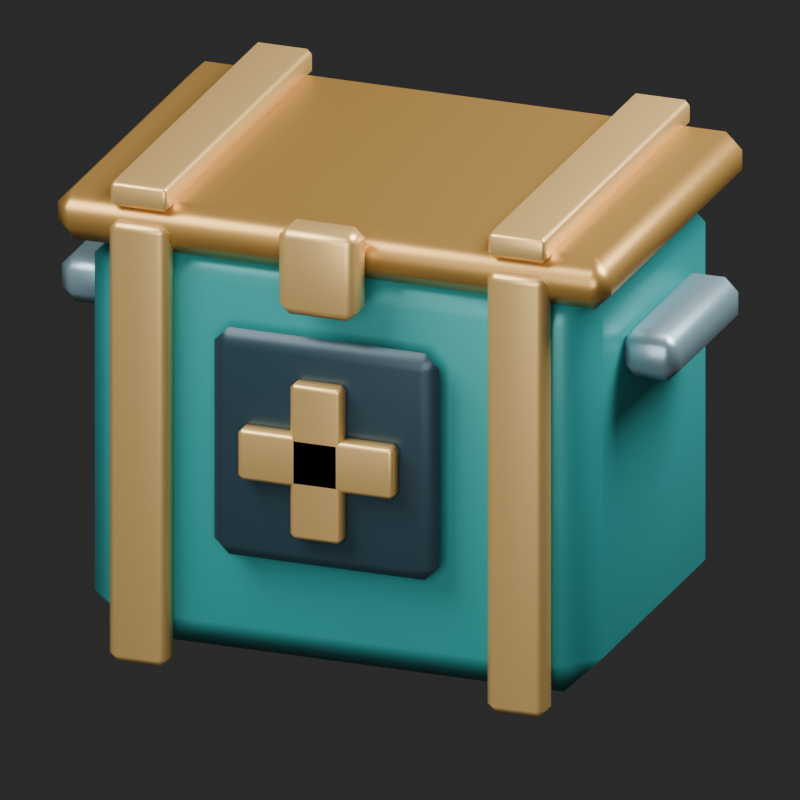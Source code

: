 # Source: cargo.blend  (saved by Blender 4.3.34; exported with 4.5.12 LTS)
import bpy
from mathutils import Matrix  # noqa: F401  (used for matrix-valued properties, if any)

bpy.ops.wm.read_factory_settings(use_empty=True)
scene = bpy.context.scene
scene.name = 'Scene'

# ---- collections
col_collection = bpy.data.collections.new('Collection'); scene.collection.children.link(col_collection)
col_cargo = bpy.data.collections.new('cargo'); scene.collection.children.link(col_cargo)
col_cargo_empty = bpy.data.collections.new('cargo_empty'); scene.collection.children.link(col_cargo_empty)
col_cargo_empty.hide_render = True
col_cargo_rig = bpy.data.collections.new('Cargo rig'); scene.collection.children.link(col_cargo_rig)

# ---- materials (node trees are filled in below, after node groups)
mat_teal_enamel = bpy.data.materials.new('Teal enamel')
mat_teal_enamel.diffuse_color = (0.025, 0.32, 0.31, 1.0)
mat_weathered_prop_brass = bpy.data.materials.new('Weathered prop brass')
mat_weathered_prop_brass.diffuse_color = (0.57, 0.32, 0.085, 1.0)
mat_prop_gold_edging = bpy.data.materials.new('Prop gold edging')
mat_prop_gold_edging.diffuse_color = (0.87, 0.56, 0.2, 1.0)
mat_charcoal_frame = bpy.data.materials.new('Charcoal frame')
mat_charcoal_frame.diffuse_color = (0.025, 0.055, 0.075, 1.0)
mat_cool_forged_faces = bpy.data.materials.new('Cool forged faces')
mat_cool_forged_faces.diffuse_color = (0.29, 0.43, 0.5, 1.0)

# ---- material node trees
mat_teal_enamel.use_nodes = True; mat_teal_enamel.node_tree.nodes.clear()
_N = mat_teal_enamel.node_tree.nodes; _L = mat_teal_enamel.node_tree.links
n0 = _N.new('ShaderNodeBsdfPrincipled'); n0.name = 'Principled BSDF'; n0.location = (10, 300)
n0.inputs[0].default_value = (0.025, 0.32, 0.31, 1.0)
n0.inputs[1].default_value = 0.2
n0.inputs[2].default_value = 0.37
n1 = _N.new('ShaderNodeOutputMaterial'); n1.name = 'Material Output'; n1.location = (300, 300)
_L.new(n0.outputs[0], n1.inputs[0])
n1.is_active_output = True
mat_weathered_prop_brass.use_nodes = True; mat_weathered_prop_brass.node_tree.nodes.clear()
_N = mat_weathered_prop_brass.node_tree.nodes; _L = mat_weathered_prop_brass.node_tree.links
n0 = _N.new('ShaderNodeBsdfPrincipled'); n0.name = 'Principled BSDF'; n0.location = (10, 300)
n0.inputs[0].default_value = (0.57, 0.32, 0.085, 1.0)
n0.inputs[1].default_value = 0.7
n0.inputs[2].default_value = 0.37
n1 = _N.new('ShaderNodeOutputMaterial'); n1.name = 'Material Output'; n1.location = (300, 300)
_L.new(n0.outputs[0], n1.inputs[0])
n1.is_active_output = True
mat_prop_gold_edging.use_nodes = True; mat_prop_gold_edging.node_tree.nodes.clear()
_N = mat_prop_gold_edging.node_tree.nodes; _L = mat_prop_gold_edging.node_tree.links
n0 = _N.new('ShaderNodeBsdfPrincipled'); n0.name = 'Principled BSDF'; n0.location = (10, 300)
n0.inputs[0].default_value = (0.87, 0.56, 0.2, 1.0)
n0.inputs[1].default_value = 0.65
n0.inputs[2].default_value = 0.37
n1 = _N.new('ShaderNodeOutputMaterial'); n1.name = 'Material Output'; n1.location = (300, 300)
_L.new(n0.outputs[0], n1.inputs[0])
n1.is_active_output = True
mat_charcoal_frame.use_nodes = True; mat_charcoal_frame.node_tree.nodes.clear()
_N = mat_charcoal_frame.node_tree.nodes; _L = mat_charcoal_frame.node_tree.links
n0 = _N.new('ShaderNodeBsdfPrincipled'); n0.name = 'Principled BSDF'; n0.location = (10, 300)
n0.inputs[0].default_value = (0.025, 0.055, 0.075, 1.0)
n0.inputs[1].default_value = 0.35
n0.inputs[2].default_value = 0.37
n1 = _N.new('ShaderNodeOutputMaterial'); n1.name = 'Material Output'; n1.location = (300, 300)
_L.new(n0.outputs[0], n1.inputs[0])
n1.is_active_output = True
mat_cool_forged_faces.use_nodes = True; mat_cool_forged_faces.node_tree.nodes.clear()
_N = mat_cool_forged_faces.node_tree.nodes; _L = mat_cool_forged_faces.node_tree.links
n0 = _N.new('ShaderNodeBsdfPrincipled'); n0.name = 'Principled BSDF'; n0.location = (10, 300)
n0.inputs[0].default_value = (0.29, 0.43, 0.5, 1.0)
n0.inputs[1].default_value = 0.65
n0.inputs[2].default_value = 0.37
n1 = _N.new('ShaderNodeOutputMaterial'); n1.name = 'Material Output'; n1.location = (300, 300)
_L.new(n0.outputs[0], n1.inputs[0])
n1.is_active_output = True

# ---- world
world_world = bpy.data.worlds.new('World'); scene.world = world_world
world_world.use_nodes = True; world_world.node_tree.nodes.clear()
_N = world_world.node_tree.nodes; _L = world_world.node_tree.links
n0 = _N.new('ShaderNodeOutputWorld'); n0.name = 'World Output'; n0.location = (300, 300)
n1 = _N.new('ShaderNodeBackground'); n1.name = 'Background'; n1.location = (10, 300)
n1.inputs[0].default_value = (0.05088, 0.05088, 0.05088, 1.0)
n1.inputs[1].default_value = 0.6
_L.new(n1.outputs[0], n0.inputs[0])
n0.is_active_output = True
world_world.color = (0.05088, 0.05088, 0.05088)
world_world.sun_shadow_jitter_overblur = 0.0

# ---- cameras
cam_camera_001 = bpy.data.cameras.new('Camera.001')
cam_camera_001.type = 'ORTHO'
cam_camera_001.ortho_scale = 2.3

# ---- lights
light_area = bpy.data.lights.new('Area', 'AREA')
light_area.energy = 550.0
light_area.size = 4.0
light_area.size_y = 1.0
light_area_001 = bpy.data.lights.new('Area.001', 'AREA')
light_area_001.energy = 650.0
light_area_001.size = 3.0
light_area_001.size_y = 1.0
light_area_002 = bpy.data.lights.new('Area.002', 'AREA')
light_area_002.energy = 160.0
light_area_002.size = 3.0
light_area_002.size_y = 1.0

# ---- meshes
me_cube_001 = bpy.data.meshes.new('Cube.001')
me_cube_001.from_pydata([(-0.78, -0.54, -0.64), (-0.78, -0.54, 0.64), (-0.78, 0.54, -0.64), (-0.78, 0.54, 0.64), (0.78, -0.54, -0.64), (0.78, -0.54, 0.64), (0.78, 0.54, -0.64), (0.78, 0.54, 0.64)], [], [(0, 1, 3, 2), (2, 3, 7, 6), (6, 7, 5, 4), (4, 5, 1, 0), (2, 6, 4, 0), (7, 3, 1, 5)])
_uv = me_cube_001.uv_layers.new(name='UVMap')
_uv.uv.foreach_set('vector', [0.375, 0.0, 0.625, 0.0, 0.625, 0.25, 0.375, 0.25, 0.375, 0.25, 0.625, 0.25, 0.625, 0.5, 0.375, 0.5, 0.375, 0.5, 0.625, 0.5, 0.625, 0.75, 0.375, 0.75, 0.375, 0.75, 0.625, 0.75, 0.625, 1.0, 0.375, 1.0, 0.125, 0.5, 0.375, 0.5, 0.375, 0.75, 0.125, 0.75, 0.625, 0.5, 0.875, 0.5, 0.875, 0.75, 0.625, 0.75])
me_cube_001.materials.append(mat_teal_enamel)
me_cube_001.update()
me_cube_002 = bpy.data.meshes.new('Cube.002')
me_cube_002.from_pydata([(-0.85, -0.585, -0.08), (-0.85, -0.585, 0.08), (-0.85, 0.585, -0.08), (-0.85, 0.585, 0.08), (0.85, -0.585, -0.08), (0.85, -0.585, 0.08), (0.85, 0.585, -0.08), (0.85, 0.585, 0.08)], [], [(0, 1, 3, 2), (2, 3, 7, 6), (6, 7, 5, 4), (4, 5, 1, 0), (2, 6, 4, 0), (7, 3, 1, 5)])
_uv = me_cube_002.uv_layers.new(name='UVMap')
_uv.uv.foreach_set('vector', [0.375, 0.0, 0.625, 0.0, 0.625, 0.25, 0.375, 0.25, 0.375, 0.25, 0.625, 0.25, 0.625, 0.5, 0.375, 0.5, 0.375, 0.5, 0.625, 0.5, 0.625, 0.75, 0.375, 0.75, 0.375, 0.75, 0.625, 0.75, 0.625, 1.0, 0.375, 1.0, 0.125, 0.5, 0.375, 0.5, 0.375, 0.75, 0.125, 0.75, 0.625, 0.5, 0.875, 0.5, 0.875, 0.75, 0.625, 0.75])
me_cube_002.materials.append(mat_weathered_prop_brass)
me_cube_002.update()
me_cube_003 = bpy.data.meshes.new('Cube.003')
me_cube_003.from_pydata([(-0.09, -0.045, -0.68), (-0.09, -0.045, 0.68), (-0.09, 0.045, -0.68), (-0.09, 0.045, 0.68), (0.09, -0.045, -0.68), (0.09, -0.045, 0.68), (0.09, 0.045, -0.68), (0.09, 0.045, 0.68)], [], [(0, 1, 3, 2), (2, 3, 7, 6), (6, 7, 5, 4), (4, 5, 1, 0), (2, 6, 4, 0), (7, 3, 1, 5)])
_uv = me_cube_003.uv_layers.new(name='UVMap')
_uv.uv.foreach_set('vector', [0.375, 0.0, 0.625, 0.0, 0.625, 0.25, 0.375, 0.25, 0.375, 0.25, 0.625, 0.25, 0.625, 0.5, 0.375, 0.5, 0.375, 0.5, 0.625, 0.5, 0.625, 0.75, 0.375, 0.75, 0.375, 0.75, 0.625, 0.75, 0.625, 1.0, 0.375, 1.0, 0.125, 0.5, 0.375, 0.5, 0.375, 0.75, 0.125, 0.75, 0.625, 0.5, 0.875, 0.5, 0.875, 0.75, 0.625, 0.75])
me_cube_003.materials.append(mat_prop_gold_edging)
me_cube_003.update()
me_cube_004 = bpy.data.meshes.new('Cube.004')
me_cube_004.from_pydata([(-0.09, -0.6, -0.04), (-0.09, -0.6, 0.04), (-0.09, 0.6, -0.04), (-0.09, 0.6, 0.04), (0.09, -0.6, -0.04), (0.09, -0.6, 0.04), (0.09, 0.6, -0.04), (0.09, 0.6, 0.04)], [], [(0, 1, 3, 2), (2, 3, 7, 6), (6, 7, 5, 4), (4, 5, 1, 0), (2, 6, 4, 0), (7, 3, 1, 5)])
_uv = me_cube_004.uv_layers.new(name='UVMap')
_uv.uv.foreach_set('vector', [0.375, 0.0, 0.625, 0.0, 0.625, 0.25, 0.375, 0.25, 0.375, 0.25, 0.625, 0.25, 0.625, 0.5, 0.375, 0.5, 0.375, 0.5, 0.625, 0.5, 0.625, 0.75, 0.375, 0.75, 0.375, 0.75, 0.625, 0.75, 0.625, 1.0, 0.375, 1.0, 0.125, 0.5, 0.375, 0.5, 0.375, 0.75, 0.125, 0.75, 0.625, 0.5, 0.875, 0.5, 0.875, 0.75, 0.625, 0.75])
me_cube_004.materials.append(mat_prop_gold_edging)
me_cube_004.update()
me_cube_005 = bpy.data.meshes.new('Cube.005')
me_cube_005.from_pydata([(-0.09, -0.045, -0.68), (-0.09, -0.045, 0.68), (-0.09, 0.045, -0.68), (-0.09, 0.045, 0.68), (0.09, -0.045, -0.68), (0.09, -0.045, 0.68), (0.09, 0.045, -0.68), (0.09, 0.045, 0.68)], [], [(0, 1, 3, 2), (2, 3, 7, 6), (6, 7, 5, 4), (4, 5, 1, 0), (2, 6, 4, 0), (7, 3, 1, 5)])
_uv = me_cube_005.uv_layers.new(name='UVMap')
_uv.uv.foreach_set('vector', [0.375, 0.0, 0.625, 0.0, 0.625, 0.25, 0.375, 0.25, 0.375, 0.25, 0.625, 0.25, 0.625, 0.5, 0.375, 0.5, 0.375, 0.5, 0.625, 0.5, 0.625, 0.75, 0.375, 0.75, 0.375, 0.75, 0.625, 0.75, 0.625, 1.0, 0.375, 1.0, 0.125, 0.5, 0.375, 0.5, 0.375, 0.75, 0.125, 0.75, 0.625, 0.5, 0.875, 0.5, 0.875, 0.75, 0.625, 0.75])
me_cube_005.materials.append(mat_prop_gold_edging)
me_cube_005.update()
me_cube_006 = bpy.data.meshes.new('Cube.006')
me_cube_006.from_pydata([(-0.09, -0.6, -0.04), (-0.09, -0.6, 0.04), (-0.09, 0.6, -0.04), (-0.09, 0.6, 0.04), (0.09, -0.6, -0.04), (0.09, -0.6, 0.04), (0.09, 0.6, -0.04), (0.09, 0.6, 0.04)], [], [(0, 1, 3, 2), (2, 3, 7, 6), (6, 7, 5, 4), (4, 5, 1, 0), (2, 6, 4, 0), (7, 3, 1, 5)])
_uv = me_cube_006.uv_layers.new(name='UVMap')
_uv.uv.foreach_set('vector', [0.375, 0.0, 0.625, 0.0, 0.625, 0.25, 0.375, 0.25, 0.375, 0.25, 0.625, 0.25, 0.625, 0.5, 0.375, 0.5, 0.375, 0.5, 0.625, 0.5, 0.625, 0.75, 0.375, 0.75, 0.375, 0.75, 0.625, 0.75, 0.625, 1.0, 0.375, 1.0, 0.125, 0.5, 0.375, 0.5, 0.375, 0.75, 0.125, 0.75, 0.625, 0.5, 0.875, 0.5, 0.875, 0.75, 0.625, 0.75])
me_cube_006.materials.append(mat_prop_gold_edging)
me_cube_006.update()
me_cube_007 = bpy.data.meshes.new('Cube.007')
me_cube_007.from_pydata([(-0.345, -0.045, -0.35), (-0.345, -0.045, 0.35), (-0.345, 0.045, -0.35), (-0.345, 0.045, 0.35), (0.345, -0.045, -0.35), (0.345, -0.045, 0.35), (0.345, 0.045, -0.35), (0.345, 0.045, 0.35)], [], [(0, 1, 3, 2), (2, 3, 7, 6), (6, 7, 5, 4), (4, 5, 1, 0), (2, 6, 4, 0), (7, 3, 1, 5)])
_uv = me_cube_007.uv_layers.new(name='UVMap')
_uv.uv.foreach_set('vector', [0.375, 0.0, 0.625, 0.0, 0.625, 0.25, 0.375, 0.25, 0.375, 0.25, 0.625, 0.25, 0.625, 0.5, 0.375, 0.5, 0.375, 0.5, 0.625, 0.5, 0.625, 0.75, 0.375, 0.75, 0.375, 0.75, 0.625, 0.75, 0.625, 1.0, 0.375, 1.0, 0.125, 0.5, 0.375, 0.5, 0.375, 0.75, 0.125, 0.75, 0.625, 0.5, 0.875, 0.5, 0.875, 0.75, 0.625, 0.75])
me_cube_007.materials.append(mat_charcoal_frame)
me_cube_007.update()
me_cube_008 = bpy.data.meshes.new('Cube.008')
me_cube_008.from_pydata([(-0.24, -0.03, -0.08), (-0.24, -0.03, 0.08), (-0.24, 0.03, -0.08), (-0.24, 0.03, 0.08), (0.24, -0.03, -0.08), (0.24, -0.03, 0.08), (0.24, 0.03, -0.08), (0.24, 0.03, 0.08)], [], [(0, 1, 3, 2), (2, 3, 7, 6), (6, 7, 5, 4), (4, 5, 1, 0), (2, 6, 4, 0), (7, 3, 1, 5)])
_uv = me_cube_008.uv_layers.new(name='UVMap')
_uv.uv.foreach_set('vector', [0.375, 0.0, 0.625, 0.0, 0.625, 0.25, 0.375, 0.25, 0.375, 0.25, 0.625, 0.25, 0.625, 0.5, 0.375, 0.5, 0.375, 0.5, 0.625, 0.5, 0.625, 0.75, 0.375, 0.75, 0.375, 0.75, 0.625, 0.75, 0.625, 1.0, 0.375, 1.0, 0.125, 0.5, 0.375, 0.5, 0.375, 0.75, 0.125, 0.75, 0.625, 0.5, 0.875, 0.5, 0.875, 0.75, 0.625, 0.75])
me_cube_008.materials.append(mat_prop_gold_edging)
me_cube_008.update()
me_cube_009 = bpy.data.meshes.new('Cube.009')
me_cube_009.from_pydata([(-0.08, -0.03, -0.24), (-0.08, -0.03, 0.24), (-0.08, 0.03, -0.24), (-0.08, 0.03, 0.24), (0.08, -0.03, -0.24), (0.08, -0.03, 0.24), (0.08, 0.03, -0.24), (0.08, 0.03, 0.24)], [], [(0, 1, 3, 2), (2, 3, 7, 6), (6, 7, 5, 4), (4, 5, 1, 0), (2, 6, 4, 0), (7, 3, 1, 5)])
_uv = me_cube_009.uv_layers.new(name='UVMap')
_uv.uv.foreach_set('vector', [0.375, 0.0, 0.625, 0.0, 0.625, 0.25, 0.375, 0.25, 0.375, 0.25, 0.625, 0.25, 0.625, 0.5, 0.375, 0.5, 0.375, 0.5, 0.625, 0.5, 0.625, 0.75, 0.375, 0.75, 0.375, 0.75, 0.625, 0.75, 0.625, 1.0, 0.375, 1.0, 0.125, 0.5, 0.375, 0.5, 0.375, 0.75, 0.125, 0.75, 0.625, 0.5, 0.875, 0.5, 0.875, 0.75, 0.625, 0.75])
me_cube_009.materials.append(mat_prop_gold_edging)
me_cube_009.update()
me_cube_010 = bpy.data.meshes.new('Cube.010')
me_cube_010.from_pydata([(-0.09, -0.275, -0.075), (-0.09, -0.275, 0.075), (-0.09, 0.275, -0.075), (-0.09, 0.275, 0.075), (0.09, -0.275, -0.075), (0.09, -0.275, 0.075), (0.09, 0.275, -0.075), (0.09, 0.275, 0.075)], [], [(0, 1, 3, 2), (2, 3, 7, 6), (6, 7, 5, 4), (4, 5, 1, 0), (2, 6, 4, 0), (7, 3, 1, 5)])
_uv = me_cube_010.uv_layers.new(name='UVMap')
_uv.uv.foreach_set('vector', [0.375, 0.0, 0.625, 0.0, 0.625, 0.25, 0.375, 0.25, 0.375, 0.25, 0.625, 0.25, 0.625, 0.5, 0.375, 0.5, 0.375, 0.5, 0.625, 0.5, 0.625, 0.75, 0.375, 0.75, 0.375, 0.75, 0.625, 0.75, 0.625, 1.0, 0.375, 1.0, 0.125, 0.5, 0.375, 0.5, 0.375, 0.75, 0.125, 0.75, 0.625, 0.5, 0.875, 0.5, 0.875, 0.75, 0.625, 0.75])
me_cube_010.materials.append(mat_cool_forged_faces)
me_cube_010.update()
me_cube_011 = bpy.data.meshes.new('Cube.011')
me_cube_011.from_pydata([(-0.09, -0.275, -0.075), (-0.09, -0.275, 0.075), (-0.09, 0.275, -0.075), (-0.09, 0.275, 0.075), (0.09, -0.275, -0.075), (0.09, -0.275, 0.075), (0.09, 0.275, -0.075), (0.09, 0.275, 0.075)], [], [(0, 1, 3, 2), (2, 3, 7, 6), (6, 7, 5, 4), (4, 5, 1, 0), (2, 6, 4, 0), (7, 3, 1, 5)])
_uv = me_cube_011.uv_layers.new(name='UVMap')
_uv.uv.foreach_set('vector', [0.375, 0.0, 0.625, 0.0, 0.625, 0.25, 0.375, 0.25, 0.375, 0.25, 0.625, 0.25, 0.625, 0.5, 0.375, 0.5, 0.375, 0.5, 0.625, 0.5, 0.625, 0.75, 0.375, 0.75, 0.375, 0.75, 0.625, 0.75, 0.625, 1.0, 0.375, 1.0, 0.125, 0.5, 0.375, 0.5, 0.375, 0.75, 0.125, 0.75, 0.625, 0.5, 0.875, 0.5, 0.875, 0.75, 0.625, 0.75])
me_cube_011.materials.append(mat_cool_forged_faces)
me_cube_011.update()
me_cube_012 = bpy.data.meshes.new('Cube.012')
me_cube_012.from_pydata([(-0.12, -0.06, -0.135), (-0.12, -0.06, 0.135), (-0.12, 0.06, -0.135), (-0.12, 0.06, 0.135), (0.12, -0.06, -0.135), (0.12, -0.06, 0.135), (0.12, 0.06, -0.135), (0.12, 0.06, 0.135)], [], [(0, 1, 3, 2), (2, 3, 7, 6), (6, 7, 5, 4), (4, 5, 1, 0), (2, 6, 4, 0), (7, 3, 1, 5)])
_uv = me_cube_012.uv_layers.new(name='UVMap')
_uv.uv.foreach_set('vector', [0.375, 0.0, 0.625, 0.0, 0.625, 0.25, 0.375, 0.25, 0.375, 0.25, 0.625, 0.25, 0.625, 0.5, 0.375, 0.5, 0.375, 0.5, 0.625, 0.5, 0.625, 0.75, 0.375, 0.75, 0.375, 0.75, 0.625, 0.75, 0.625, 1.0, 0.375, 1.0, 0.125, 0.5, 0.375, 0.5, 0.375, 0.75, 0.125, 0.75, 0.625, 0.5, 0.875, 0.5, 0.875, 0.75, 0.625, 0.75])
me_cube_012.materials.append(mat_prop_gold_edging)
me_cube_012.update()
me_cube_013 = bpy.data.meshes.new('Cube.013')
me_cube_013.from_pydata([(-0.955, -0.655, -0.12), (-0.955, -0.655, 0.12), (-0.955, 0.655, -0.12), (-0.955, 0.655, 0.12), (0.955, -0.655, -0.12), (0.955, -0.655, 0.12), (0.955, 0.655, -0.12), (0.955, 0.655, 0.12)], [], [(0, 1, 3, 2), (2, 3, 7, 6), (6, 7, 5, 4), (4, 5, 1, 0), (2, 6, 4, 0), (7, 3, 1, 5)])
_uv = me_cube_013.uv_layers.new(name='UVMap')
_uv.uv.foreach_set('vector', [0.375, 0.0, 0.625, 0.0, 0.625, 0.25, 0.375, 0.25, 0.375, 0.25, 0.625, 0.25, 0.625, 0.5, 0.375, 0.5, 0.375, 0.5, 0.625, 0.5, 0.625, 0.75, 0.375, 0.75, 0.375, 0.75, 0.625, 0.75, 0.625, 1.0, 0.375, 1.0, 0.125, 0.5, 0.375, 0.5, 0.375, 0.75, 0.125, 0.75, 0.625, 0.5, 0.875, 0.5, 0.875, 0.75, 0.625, 0.75])
me_cube_013.materials.append(mat_charcoal_frame)
me_cube_013.update()
me_cube_014 = bpy.data.meshes.new('Cube.014')
me_cube_014.from_pydata([(-0.075, -0.09, -0.61), (-0.075, -0.09, 0.61), (-0.075, 0.09, -0.61), (-0.075, 0.09, 0.61), (0.075, -0.09, -0.61), (0.075, -0.09, 0.61), (0.075, 0.09, -0.61), (0.075, 0.09, 0.61)], [], [(0, 1, 3, 2), (2, 3, 7, 6), (6, 7, 5, 4), (4, 5, 1, 0), (2, 6, 4, 0), (7, 3, 1, 5)])
_uv = me_cube_014.uv_layers.new(name='UVMap')
_uv.uv.foreach_set('vector', [0.375, 0.0, 0.625, 0.0, 0.625, 0.25, 0.375, 0.25, 0.375, 0.25, 0.625, 0.25, 0.625, 0.5, 0.375, 0.5, 0.375, 0.5, 0.625, 0.5, 0.625, 0.75, 0.375, 0.75, 0.375, 0.75, 0.625, 0.75, 0.625, 1.0, 0.375, 1.0, 0.125, 0.5, 0.375, 0.5, 0.375, 0.75, 0.125, 0.75, 0.625, 0.5, 0.875, 0.5, 0.875, 0.75, 0.625, 0.75])
me_cube_014.materials.append(mat_cool_forged_faces)
me_cube_014.update()
me_cube_015 = bpy.data.meshes.new('Cube.015')
me_cube_015.from_pydata([(-0.075, -0.64, -0.05), (-0.075, -0.64, 0.05), (-0.075, 0.64, -0.05), (-0.075, 0.64, 0.05), (0.075, -0.64, -0.05), (0.075, -0.64, 0.05), (0.075, 0.64, -0.05), (0.075, 0.64, 0.05)], [], [(0, 1, 3, 2), (2, 3, 7, 6), (6, 7, 5, 4), (4, 5, 1, 0), (2, 6, 4, 0), (7, 3, 1, 5)])
_uv = me_cube_015.uv_layers.new(name='UVMap')
_uv.uv.foreach_set('vector', [0.375, 0.0, 0.625, 0.0, 0.625, 0.25, 0.375, 0.25, 0.375, 0.25, 0.625, 0.25, 0.625, 0.5, 0.375, 0.5, 0.375, 0.5, 0.625, 0.5, 0.625, 0.75, 0.375, 0.75, 0.375, 0.75, 0.625, 0.75, 0.625, 1.0, 0.375, 1.0, 0.125, 0.5, 0.375, 0.5, 0.375, 0.75, 0.125, 0.75, 0.625, 0.5, 0.875, 0.5, 0.875, 0.75, 0.625, 0.75])
me_cube_015.materials.append(mat_weathered_prop_brass)
me_cube_015.update()
me_cube_016 = bpy.data.meshes.new('Cube.016')
me_cube_016.from_pydata([(-0.075, -0.09, -0.61), (-0.075, -0.09, 0.61), (-0.075, 0.09, -0.61), (-0.075, 0.09, 0.61), (0.075, -0.09, -0.61), (0.075, -0.09, 0.61), (0.075, 0.09, -0.61), (0.075, 0.09, 0.61)], [], [(0, 1, 3, 2), (2, 3, 7, 6), (6, 7, 5, 4), (4, 5, 1, 0), (2, 6, 4, 0), (7, 3, 1, 5)])
_uv = me_cube_016.uv_layers.new(name='UVMap')
_uv.uv.foreach_set('vector', [0.375, 0.0, 0.625, 0.0, 0.625, 0.25, 0.375, 0.25, 0.375, 0.25, 0.625, 0.25, 0.625, 0.5, 0.375, 0.5, 0.375, 0.5, 0.625, 0.5, 0.625, 0.75, 0.375, 0.75, 0.375, 0.75, 0.625, 0.75, 0.625, 1.0, 0.375, 1.0, 0.125, 0.5, 0.375, 0.5, 0.375, 0.75, 0.125, 0.75, 0.625, 0.5, 0.875, 0.5, 0.875, 0.75, 0.625, 0.75])
me_cube_016.materials.append(mat_cool_forged_faces)
me_cube_016.update()
me_cube_017 = bpy.data.meshes.new('Cube.017')
me_cube_017.from_pydata([(-0.075, -0.64, -0.05), (-0.075, -0.64, 0.05), (-0.075, 0.64, -0.05), (-0.075, 0.64, 0.05), (0.075, -0.64, -0.05), (0.075, -0.64, 0.05), (0.075, 0.64, -0.05), (0.075, 0.64, 0.05)], [], [(0, 1, 3, 2), (2, 3, 7, 6), (6, 7, 5, 4), (4, 5, 1, 0), (2, 6, 4, 0), (7, 3, 1, 5)])
_uv = me_cube_017.uv_layers.new(name='UVMap')
_uv.uv.foreach_set('vector', [0.375, 0.0, 0.625, 0.0, 0.625, 0.25, 0.375, 0.25, 0.375, 0.25, 0.625, 0.25, 0.625, 0.5, 0.375, 0.5, 0.375, 0.5, 0.625, 0.5, 0.625, 0.75, 0.375, 0.75, 0.375, 0.75, 0.625, 0.75, 0.625, 1.0, 0.375, 1.0, 0.125, 0.5, 0.375, 0.5, 0.375, 0.75, 0.125, 0.75, 0.625, 0.5, 0.875, 0.5, 0.875, 0.75, 0.625, 0.75])
me_cube_017.materials.append(mat_weathered_prop_brass)
me_cube_017.update()
me_cube_018 = bpy.data.meshes.new('Cube.018')
me_cube_018.from_pydata([(-0.915, -0.09, -0.08), (-0.915, -0.09, 0.08), (-0.915, 0.09, -0.08), (-0.915, 0.09, 0.08), (0.915, -0.09, -0.08), (0.915, -0.09, 0.08), (0.915, 0.09, -0.08), (0.915, 0.09, 0.08)], [], [(0, 1, 3, 2), (2, 3, 7, 6), (6, 7, 5, 4), (4, 5, 1, 0), (2, 6, 4, 0), (7, 3, 1, 5)])
_uv = me_cube_018.uv_layers.new(name='UVMap')
_uv.uv.foreach_set('vector', [0.375, 0.0, 0.625, 0.0, 0.625, 0.25, 0.375, 0.25, 0.375, 0.25, 0.625, 0.25, 0.625, 0.5, 0.375, 0.5, 0.375, 0.5, 0.625, 0.5, 0.625, 0.75, 0.375, 0.75, 0.375, 0.75, 0.625, 0.75, 0.625, 1.0, 0.375, 1.0, 0.125, 0.5, 0.375, 0.5, 0.375, 0.75, 0.125, 0.75, 0.625, 0.5, 0.875, 0.5, 0.875, 0.75, 0.625, 0.75])
me_cube_018.materials.append(mat_cool_forged_faces)
me_cube_018.update()
me_cube_019 = bpy.data.meshes.new('Cube.019')
me_cube_019.from_pydata([(-0.075, -0.36, -0.02), (-0.075, -0.36, 0.02), (-0.075, 0.36, -0.02), (-0.075, 0.36, 0.02), (0.075, -0.36, -0.02), (0.075, -0.36, 0.02), (0.075, 0.36, -0.02), (0.075, 0.36, 0.02)], [], [(0, 1, 3, 2), (2, 3, 7, 6), (6, 7, 5, 4), (4, 5, 1, 0), (2, 6, 4, 0), (7, 3, 1, 5)])
_uv = me_cube_019.uv_layers.new(name='UVMap')
_uv.uv.foreach_set('vector', [0.375, 0.0, 0.625, 0.0, 0.625, 0.25, 0.375, 0.25, 0.375, 0.25, 0.625, 0.25, 0.625, 0.5, 0.375, 0.5, 0.375, 0.5, 0.625, 0.5, 0.625, 0.75, 0.375, 0.75, 0.375, 0.75, 0.625, 0.75, 0.625, 1.0, 0.375, 1.0, 0.125, 0.5, 0.375, 0.5, 0.375, 0.75, 0.125, 0.75, 0.625, 0.5, 0.875, 0.5, 0.875, 0.75, 0.625, 0.75])
me_cube_019.materials.append(mat_prop_gold_edging)
me_cube_019.update()
me_cube_020 = bpy.data.meshes.new('Cube.020')
me_cube_020.from_pydata([(-0.075, -0.36, -0.02), (-0.075, -0.36, 0.02), (-0.075, 0.36, -0.02), (-0.075, 0.36, 0.02), (0.075, -0.36, -0.02), (0.075, -0.36, 0.02), (0.075, 0.36, -0.02), (0.075, 0.36, 0.02)], [], [(0, 1, 3, 2), (2, 3, 7, 6), (6, 7, 5, 4), (4, 5, 1, 0), (2, 6, 4, 0), (7, 3, 1, 5)])
_uv = me_cube_020.uv_layers.new(name='UVMap')
_uv.uv.foreach_set('vector', [0.375, 0.0, 0.625, 0.0, 0.625, 0.25, 0.375, 0.25, 0.375, 0.25, 0.625, 0.25, 0.625, 0.5, 0.375, 0.5, 0.375, 0.5, 0.625, 0.5, 0.625, 0.75, 0.375, 0.75, 0.375, 0.75, 0.625, 0.75, 0.625, 1.0, 0.375, 1.0, 0.125, 0.5, 0.375, 0.5, 0.375, 0.75, 0.125, 0.75, 0.625, 0.5, 0.875, 0.5, 0.875, 0.75, 0.625, 0.75])
me_cube_020.materials.append(mat_prop_gold_edging)
me_cube_020.update()
me_cube_021 = bpy.data.meshes.new('Cube.021')
me_cube_021.from_pydata([(-0.075, -0.36, -0.02), (-0.075, -0.36, 0.02), (-0.075, 0.36, -0.02), (-0.075, 0.36, 0.02), (0.075, -0.36, -0.02), (0.075, -0.36, 0.02), (0.075, 0.36, -0.02), (0.075, 0.36, 0.02)], [], [(0, 1, 3, 2), (2, 3, 7, 6), (6, 7, 5, 4), (4, 5, 1, 0), (2, 6, 4, 0), (7, 3, 1, 5)])
_uv = me_cube_021.uv_layers.new(name='UVMap')
_uv.uv.foreach_set('vector', [0.375, 0.0, 0.625, 0.0, 0.625, 0.25, 0.375, 0.25, 0.375, 0.25, 0.625, 0.25, 0.625, 0.5, 0.375, 0.5, 0.375, 0.5, 0.625, 0.5, 0.625, 0.75, 0.375, 0.75, 0.375, 0.75, 0.625, 0.75, 0.625, 1.0, 0.375, 1.0, 0.125, 0.5, 0.375, 0.5, 0.375, 0.75, 0.125, 0.75, 0.625, 0.5, 0.875, 0.5, 0.875, 0.75, 0.625, 0.75])
me_cube_021.materials.append(mat_prop_gold_edging)
me_cube_021.update()

# ---- objects
ob_sealed_broad_crate = bpy.data.objects.new('Sealed broad crate', me_cube_001)
ob_raised_lid = bpy.data.objects.new('Raised lid', me_cube_002)
ob_wide_brass_strap = bpy.data.objects.new('Wide brass strap', me_cube_003)
ob_lid_strap = bpy.data.objects.new('Lid strap', me_cube_004)
ob_wide_brass_strap_001 = bpy.data.objects.new('Wide brass strap.001', me_cube_005)
ob_lid_strap_001 = bpy.data.objects.new('Lid strap.001', me_cube_006)
ob_dark_medicine_plaque = bpy.data.objects.new('Dark medicine plaque', me_cube_007)
ob_medical_mark_horizontal = bpy.data.objects.new('Medical mark horizontal', me_cube_008)
ob_medical_mark_vertical = bpy.data.objects.new('Medical mark vertical', me_cube_009)
ob_carrying_handle = bpy.data.objects.new('Carrying handle', me_cube_010)
ob_carrying_handle_001 = bpy.data.objects.new('Carrying handle.001', me_cube_011)
ob_seal_latch = bpy.data.objects.new('Seal latch', me_cube_012)
ob_empty_loading_plate = bpy.data.objects.new('Empty loading plate', me_cube_013)
ob_berth_upright = bpy.data.objects.new('Berth upright', me_cube_014)
ob_floor_guide = bpy.data.objects.new('Floor guide', me_cube_015)
ob_berth_upright_001 = bpy.data.objects.new('Berth upright.001', me_cube_016)
ob_floor_guide_001 = bpy.data.objects.new('Floor guide.001', me_cube_017)
ob_empty_berth_crossbar = bpy.data.objects.new('Empty berth crossbar', me_cube_018)
ob_empty_floor_stripe = bpy.data.objects.new('Empty floor stripe', me_cube_019)
ob_empty_floor_stripe_001 = bpy.data.objects.new('Empty floor stripe.001', me_cube_020)
ob_empty_floor_stripe_002 = bpy.data.objects.new('Empty floor stripe.002', me_cube_021)
ob_cargo_map_camera = bpy.data.objects.new('Cargo map camera', cam_camera_001)
ob_key = bpy.data.objects.new('Key', light_area)
ob_rim = bpy.data.objects.new('Rim', light_area_001)
ob_fill = bpy.data.objects.new('Fill', light_area_002)

# ---- transforms, parenting, visibility, modifiers, constraints
ob_sealed_broad_crate.location = (0.0, 0.0, 0.78)
_m = ob_sealed_broad_crate.modifiers.new('Forged edges', 'BEVEL')
_m.width = 0.12
_m.width_pct = 0.12
_m = ob_sealed_broad_crate.modifiers.new('Weighted normals', 'WEIGHTED_NORMAL')
ob_raised_lid.location = (0.0, 0.0, 1.46)
_m = ob_raised_lid.modifiers.new('Forged edges', 'BEVEL')
_m.width = 0.05
_m.width_pct = 0.05
_m = ob_raised_lid.modifiers.new('Weighted normals', 'WEIGHTED_NORMAL')
ob_wide_brass_strap.location = (-0.58, -0.57, 0.8)
_m = ob_wide_brass_strap.modifiers.new('Forged edges', 'BEVEL')
_m.width = 0.025
_m.width_pct = 0.025
_m = ob_wide_brass_strap.modifiers.new('Weighted normals', 'WEIGHTED_NORMAL')
ob_lid_strap.location = (-0.58, 0.0, 1.56)
_m = ob_lid_strap.modifiers.new('Forged edges', 'BEVEL')
_m.width = 0.015
_m.width_pct = 0.015
_m = ob_lid_strap.modifiers.new('Weighted normals', 'WEIGHTED_NORMAL')
ob_wide_brass_strap_001.location = (0.58, -0.57, 0.8)
_m = ob_wide_brass_strap_001.modifiers.new('Forged edges', 'BEVEL')
_m.width = 0.025
_m.width_pct = 0.025
_m = ob_wide_brass_strap_001.modifiers.new('Weighted normals', 'WEIGHTED_NORMAL')
ob_lid_strap_001.location = (0.58, 0.0, 1.56)
_m = ob_lid_strap_001.modifiers.new('Forged edges', 'BEVEL')
_m.width = 0.015
_m.width_pct = 0.015
_m = ob_lid_strap_001.modifiers.new('Weighted normals', 'WEIGHTED_NORMAL')
ob_dark_medicine_plaque.location = (0.0, -0.6, 0.85)
_m = ob_dark_medicine_plaque.modifiers.new('Forged edges', 'BEVEL')
_m.width = 0.06
_m.width_pct = 0.06
_m = ob_dark_medicine_plaque.modifiers.new('Weighted normals', 'WEIGHTED_NORMAL')
ob_medical_mark_horizontal.location = (0.0, -0.67, 0.85)
_m = ob_medical_mark_horizontal.modifiers.new('Forged edges', 'BEVEL')
_m.width = 0.015
_m.width_pct = 0.015
_m = ob_medical_mark_horizontal.modifiers.new('Weighted normals', 'WEIGHTED_NORMAL')
ob_medical_mark_vertical.location = (0.0, -0.67, 0.85)
_m = ob_medical_mark_vertical.modifiers.new('Forged edges', 'BEVEL')
_m.width = 0.015
_m.width_pct = 0.015
_m = ob_medical_mark_vertical.modifiers.new('Weighted normals', 'WEIGHTED_NORMAL')
ob_carrying_handle.location = (-0.86, 0.0, 1.14)
_m = ob_carrying_handle.modifiers.new('Forged edges', 'BEVEL')
_m.width = 0.04
_m.width_pct = 0.04
_m = ob_carrying_handle.modifiers.new('Weighted normals', 'WEIGHTED_NORMAL')
ob_carrying_handle_001.location = (0.86, 0.0, 1.14)
_m = ob_carrying_handle_001.modifiers.new('Forged edges', 'BEVEL')
_m.width = 0.04
_m.width_pct = 0.04
_m = ob_carrying_handle_001.modifiers.new('Weighted normals', 'WEIGHTED_NORMAL')
ob_seal_latch.location = (0.0, -0.64, 1.43)
_m = ob_seal_latch.modifiers.new('Forged edges', 'BEVEL')
_m.width = 0.03
_m.width_pct = 0.03
_m = ob_seal_latch.modifiers.new('Weighted normals', 'WEIGHTED_NORMAL')
ob_empty_loading_plate.location = (0.0, 0.0, 0.17)
_m = ob_empty_loading_plate.modifiers.new('Forged edges', 'BEVEL')
_m.width = 0.06
_m.width_pct = 0.06
_m = ob_empty_loading_plate.modifiers.new('Weighted normals', 'WEIGHTED_NORMAL')
ob_berth_upright.location = (-0.84, 0.27, 0.77)
_m = ob_berth_upright.modifiers.new('Forged edges', 'BEVEL')
_m.width = 0.03
_m.width_pct = 0.03
_m = ob_berth_upright.modifiers.new('Weighted normals', 'WEIGHTED_NORMAL')
ob_floor_guide.location = (-0.84, 0.0, 0.34)
_m = ob_floor_guide.modifiers.new('Forged edges', 'BEVEL')
_m.width = 0.02
_m.width_pct = 0.02
_m = ob_floor_guide.modifiers.new('Weighted normals', 'WEIGHTED_NORMAL')
ob_berth_upright_001.location = (0.84, 0.27, 0.77)
_m = ob_berth_upright_001.modifiers.new('Forged edges', 'BEVEL')
_m.width = 0.03
_m.width_pct = 0.03
_m = ob_berth_upright_001.modifiers.new('Weighted normals', 'WEIGHTED_NORMAL')
ob_floor_guide_001.location = (0.84, 0.0, 0.34)
_m = ob_floor_guide_001.modifiers.new('Forged edges', 'BEVEL')
_m.width = 0.02
_m.width_pct = 0.02
_m = ob_floor_guide_001.modifiers.new('Weighted normals', 'WEIGHTED_NORMAL')
ob_empty_berth_crossbar.location = (0.0, 0.27, 1.43)
_m = ob_empty_berth_crossbar.modifiers.new('Forged edges', 'BEVEL')
_m.width = 0.04
_m.width_pct = 0.04
_m = ob_empty_berth_crossbar.modifiers.new('Weighted normals', 'WEIGHTED_NORMAL')
ob_empty_floor_stripe.location = (-0.55, -0.13, 0.32)
_m = ob_empty_floor_stripe.modifiers.new('Forged edges', 'BEVEL')
_m.width = 0.008
_m.width_pct = 0.008
_m = ob_empty_floor_stripe.modifiers.new('Weighted normals', 'WEIGHTED_NORMAL')
ob_empty_floor_stripe_001.location = (0.0, -0.13, 0.32)
_m = ob_empty_floor_stripe_001.modifiers.new('Forged edges', 'BEVEL')
_m.width = 0.008
_m.width_pct = 0.008
_m = ob_empty_floor_stripe_001.modifiers.new('Weighted normals', 'WEIGHTED_NORMAL')
ob_empty_floor_stripe_002.location = (0.55, -0.13, 0.32)
_m = ob_empty_floor_stripe_002.modifiers.new('Forged edges', 'BEVEL')
_m.width = 0.008
_m.width_pct = 0.008
_m = ob_empty_floor_stripe_002.modifiers.new('Weighted normals', 'WEIGHTED_NORMAL')
ob_cargo_map_camera.location = (3.0, -8.0, 4.1)
ob_cargo_map_camera.rotation_euler = (1.202, 1.044e-08, 0.3588)
ob_key.location = (-3.0, -4.0, 6.0)
ob_key.rotation_euler = (0.7658, -1.748e-08, -0.6435)
ob_rim.location = (3.0, 2.0, 5.0)
ob_rim.rotation_euler = (0.7094, 2.955e-08, 2.159)
ob_fill.location = (1.0, -5.0, 2.0)
ob_fill.rotation_euler = (1.34, 2.478e-08, 0.1974)

# ---- collection membership
col_cargo.objects.link(ob_sealed_broad_crate)
col_cargo.objects.link(ob_raised_lid)
col_cargo.objects.link(ob_wide_brass_strap)
col_cargo.objects.link(ob_lid_strap)
col_cargo.objects.link(ob_wide_brass_strap_001)
col_cargo.objects.link(ob_lid_strap_001)
col_cargo.objects.link(ob_dark_medicine_plaque)
col_cargo.objects.link(ob_medical_mark_horizontal)
col_cargo.objects.link(ob_medical_mark_vertical)
col_cargo.objects.link(ob_carrying_handle)
col_cargo.objects.link(ob_carrying_handle_001)
col_cargo.objects.link(ob_seal_latch)
col_cargo_empty.objects.link(ob_empty_loading_plate)
col_cargo_empty.objects.link(ob_berth_upright)
col_cargo_empty.objects.link(ob_floor_guide)
col_cargo_empty.objects.link(ob_berth_upright_001)
col_cargo_empty.objects.link(ob_floor_guide_001)
col_cargo_empty.objects.link(ob_empty_berth_crossbar)
col_cargo_empty.objects.link(ob_empty_floor_stripe)
col_cargo_empty.objects.link(ob_empty_floor_stripe_001)
col_cargo_empty.objects.link(ob_empty_floor_stripe_002)
col_cargo_rig.objects.link(ob_cargo_map_camera)
col_cargo_rig.objects.link(ob_key)
col_cargo_rig.objects.link(ob_rim)
col_cargo_rig.objects.link(ob_fill)

# ---- scene / render settings (as saved in the file)
scene.camera = ob_cargo_map_camera
scene.frame_start = 1; scene.frame_end = 250; scene.frame_set(1)
scene.render.engine = 'CYCLES'
scene.render.resolution_x = 128
scene.render.resolution_y = 128
scene.render.film_transparent = True
scene.cycles.use_denoising = False
scene.cycles.samples = 64
bpy.context.view_layer.update()
